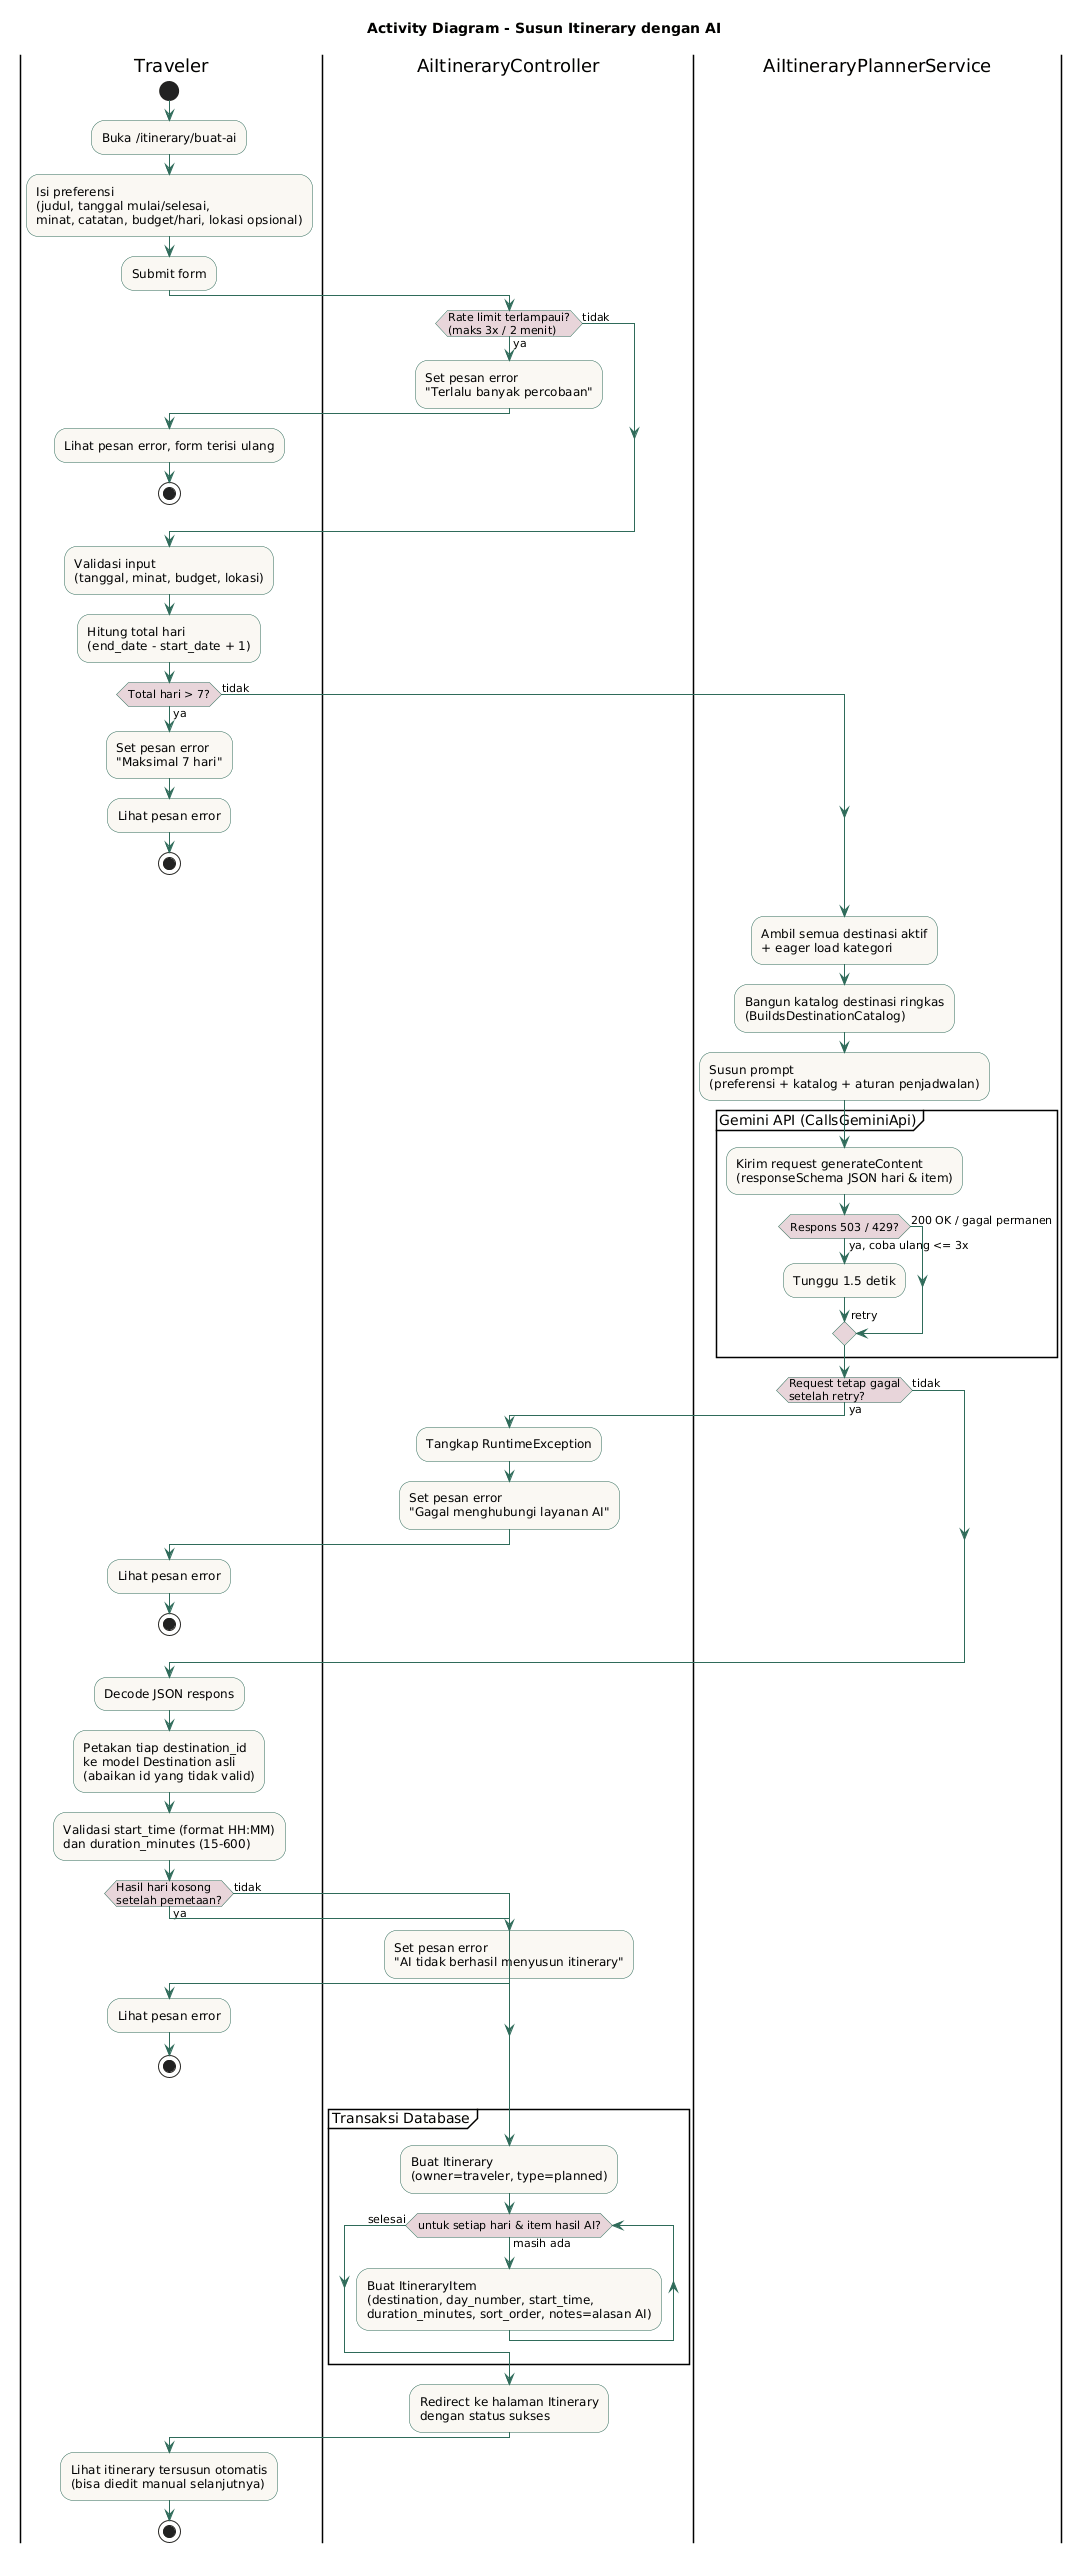

The diagram above was rendered by PlantUML. Its source (embedded in the PNG):
@startuml
title Activity Diagram - Susun Itinerary dengan AI

skinparam activity {
  BackgroundColor #FAF8F3
  BorderColor #2F6B5A
  ArrowColor #2F6B5A
  DiamondBackgroundColor #E8D5DA
}

|Traveler|
start
:Buka /itinerary/buat-ai;
:Isi preferensi\n(judul, tanggal mulai/selesai,\nminat, catatan, budget/hari, lokasi opsional);
:Submit form;

|AiItineraryController|
if (Rate limit terlampaui?\n(maks 3x / 2 menit)) then (ya)
  :Set pesan error\n"Terlalu banyak percobaan";
  |Traveler|
  :Lihat pesan error, form terisi ulang;
  stop
else (tidak)
endif

:Validasi input\n(tanggal, minat, budget, lokasi);
:Hitung total hari\n(end_date - start_date + 1);

if (Total hari > 7?) then (ya)
  :Set pesan error\n"Maksimal 7 hari";
  |Traveler|
  :Lihat pesan error;
  stop
else (tidak)
endif

|AiItineraryPlannerService|
:Ambil semua destinasi aktif\n+ eager load kategori;
:Bangun katalog destinasi ringkas\n(BuildsDestinationCatalog);
:Susun prompt\n(preferensi + katalog + aturan penjadwalan);

partition "Gemini API (CallsGeminiApi)" {
  :Kirim request generateContent\n(responseSchema JSON hari & item);
  if (Respons 503 / 429?) then (ya, coba ulang <= 3x)
    :Tunggu 1.5 detik;
    -> retry;
  else (200 OK / gagal permanen)
  endif
}

if (Request tetap gagal\nsetelah retry?) then (ya)
  |AiItineraryController|
  :Tangkap RuntimeException;
  :Set pesan error\n"Gagal menghubungi layanan AI";
  |Traveler|
  :Lihat pesan error;
  stop
else (tidak)
endif

:Decode JSON respons;
:Petakan tiap destination_id\nke model Destination asli\n(abaikan id yang tidak valid);
:Validasi start_time (format HH:MM)\ndan duration_minutes (15-600);

if (Hasil hari kosong\nsetelah pemetaan?) then (ya)
  |AiItineraryController|
  :Set pesan error\n"AI tidak berhasil menyusun itinerary";
  |Traveler|
  :Lihat pesan error;
  stop
else (tidak)
endif

|AiItineraryController|
partition "Transaksi Database" {
  :Buat Itinerary\n(owner=traveler, type=planned);
  while (untuk setiap hari & item hasil AI?) is (masih ada)
    :Buat ItineraryItem\n(destination, day_number, start_time,\nduration_minutes, sort_order, notes=alasan AI);
  endwhile (selesai)
}

:Redirect ke halaman Itinerary\ndengan status sukses;

|Traveler|
:Lihat itinerary tersusun otomatis\n(bisa diedit manual selanjutnya);
stop
@enduml